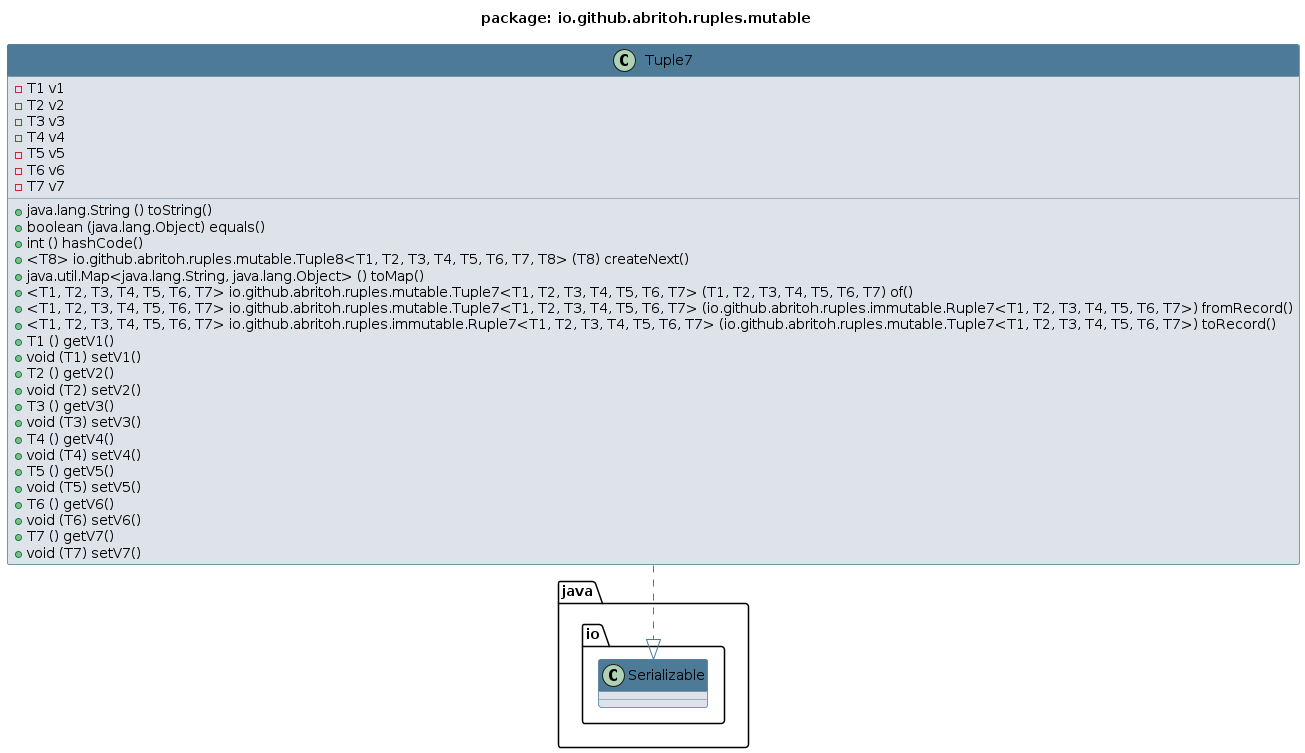

The diagram above was rendered by PlantUML. Its source (embedded in the PNG):
@startuml 
skinparam class { 
 BackgroundColor #DEE3E9 
 ArrowColor #4D7A97 
 BorderColor #4D7A97 
}
top to bottom direction 
title package: io.github.abritoh.ruples.mutable
skinparam titleBackgroundColor White
skinparam classHeaderBackgroundColor #4D7A97
skinparam stereotypeBBackgroundColor #F8981D


class Tuple7 {
 - T1 v1
 - T2 v2
 - T3 v3
 - T4 v4
 - T5 v5
 - T6 v6
 - T7 v7
 + java.lang.String () toString()
 + boolean (java.lang.Object) equals()
 + int () hashCode()
 + <T8> io.github.abritoh.ruples.mutable.Tuple8<T1, T2, T3, T4, T5, T6, T7, T8> (T8) createNext()
 + java.util.Map<java.lang.String, java.lang.Object> () toMap()
 + <T1, T2, T3, T4, T5, T6, T7> io.github.abritoh.ruples.mutable.Tuple7<T1, T2, T3, T4, T5, T6, T7> (T1, T2, T3, T4, T5, T6, T7) of()
 + <T1, T2, T3, T4, T5, T6, T7> io.github.abritoh.ruples.mutable.Tuple7<T1, T2, T3, T4, T5, T6, T7> (io.github.abritoh.ruples.immutable.Ruple7<T1, T2, T3, T4, T5, T6, T7>) fromRecord()
 + <T1, T2, T3, T4, T5, T6, T7> io.github.abritoh.ruples.immutable.Ruple7<T1, T2, T3, T4, T5, T6, T7> (io.github.abritoh.ruples.mutable.Tuple7<T1, T2, T3, T4, T5, T6, T7>) toRecord()
 + T1 () getV1()
 + void (T1) setV1()
 + T2 () getV2()
 + void (T2) setV2()
 + T3 () getV3()
 + void (T3) setV3()
 + T4 () getV4()
 + void (T4) setV4()
 + T5 () getV5()
 + void (T5) setV5()
 + T6 () getV6()
 + void (T6) setV6()
 + T7 () getV7()
 + void (T7) setV7()
}
Tuple7 ..|> java.io.Serializable
@enduml